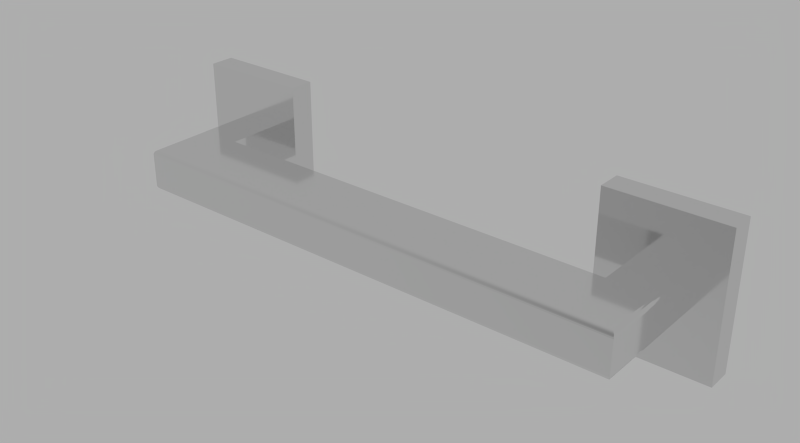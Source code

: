 # Source: ADA_Grab_Bar_41912.blend  (saved by Blender 2.76.0; exported with 4.5.12 LTS)
import bpy
from mathutils import Matrix  # noqa: F401  (used for matrix-valued properties, if any)

bpy.ops.wm.read_factory_settings(use_empty=True)
scene = bpy.context.scene
scene.name = 'Scene'

# ---- collections
col_collection_1 = bpy.data.collections.new('Collection 1'); scene.collection.children.link(col_collection_1)

# ---- materials (node trees are filled in below, after node groups)
mat_polished_chrome = bpy.data.materials.new('Polished Chrome')
mat_polished_chrome.alpha_threshold = 0.0
mat_polished_chrome.diffuse_color = (0.4575, 0.4575, 0.4575, 1.0)
mat_polished_chrome.roughness = 0.5
mat_polished_chrome.specular_intensity = 0.8
mat_polished_chrome.line_color = (0.0, 0.0, 0.0, 1.0)

# ---- material node trees
mat_polished_chrome.use_nodes = True; mat_polished_chrome.node_tree.nodes.clear()
_N = mat_polished_chrome.node_tree.nodes; _L = mat_polished_chrome.node_tree.links
n0 = _N.new('NodeFrame'); n0.name = 'Blender Internal'; n0.location = (-19, 987)
n0.label = 'Blender Internal'
n0.width = 433
n1 = _N.new('NodeFrame'); n1.name = 'Cycles'; n1.location = (-24, 485)
n1.label = 'Cycles'
n1.width = 762
n2 = _N.new('NodeUndefined'); n2.name = 'Output'; n2.location = (263, -88)
n3 = _N.new('NodeUndefined'); n3.name = 'Material'; n3.location = (30, -30)
n3.inputs[0].default_value = (0.4575, 0.4575, 0.4575, 1.0)
n3.inputs[1].default_value = (1.0, 1.0, 1.0, 1.0)
n3.inputs[2].default_value = 0.8
n3.inputs[3].default_value = (0.0, 0.0, 0.0)
n4 = _N.new('ShaderNodeOutputMaterial'); n4.name = 'Material Output'; n4.location = (612, -164)
n4.width = 120
n5 = _N.new('ShaderNodeMixShader'); n5.name = 'Mix Shader'; n5.location = (313, -196)
n5.width = 150
n6 = _N.new('ShaderNodeBsdfAnisotropic'); n6.name = 'Glossy BSDF'; n6.location = (30, -298)
n6.distribution = 'GGX'
n6.inputs[1].default_value = 0.1
n7 = _N.new('ShaderNodeBsdfDiffuse'); n7.name = 'Diffuse BSDF'; n7.location = (31, -162)
n7.inputs[0].default_value = (0.06169, 0.06169, 0.06169, 1.0)
n8 = _N.new('ShaderNodeLayerWeight'); n8.name = 'Layer Weight'; n8.location = (33, -30)
n8.width = 150
n8.inputs[0].default_value = 0.95
n2.parent = n0
n3.parent = n0
n4.parent = n1
n5.parent = n1
n6.parent = n1
n7.parent = n1
n8.parent = n1
_L.new(n7.outputs[0], n5.inputs[1])
_L.new(n5.outputs[0], n4.inputs[0])
_L.new(n6.outputs[0], n5.inputs[2])
_L.new(n8.outputs[1], n5.inputs[0])
_L.new(n3.outputs[0], n2.inputs[0])
_L.new(n3.outputs[1], n2.inputs[1])
n4.is_active_output = True

# ---- world
world_world = bpy.data.worlds.new('World'); scene.world = world_world
world_world.use_nodes = True; world_world.node_tree.nodes.clear()
_N = world_world.node_tree.nodes; _L = world_world.node_tree.links
n0 = _N.new('ShaderNodeOutputWorld'); n0.name = 'World Output'; n0.location = (300, 300)
n1 = _N.new('ShaderNodeBackground'); n1.name = 'Background'; n1.location = (10, 300)
n1.inputs[0].default_value = (0.42, 0.42, 0.42, 1.0)
_L.new(n1.outputs[0], n0.inputs[0])
n0.is_active_output = True
world_world.color = (0.05088, 0.05088, 0.05088)
world_world.use_sun_shadow = False
world_world.sun_shadow_jitter_overblur = 0.0
world_world.cycles.sampling_method = 'NONE'
world_world.cycles.sample_map_resolution = 256

# ---- meshes
me_mesh = bpy.data.meshes.new('mesh')
me_mesh.from_pydata([(0.1346, -0.01401, 0.009726), (0.1345, -0.01401, 0.01007), (0.1345, -0.03871, 0.01007), (0.1346, -0.03871, 0.009726), (0.1348, -0.01401, 0.009357), (0.1348, -0.03871, 0.009357), (0.1348, -0.01401, -0.00897), (0.1348, -0.01401, -0.008573), (0.1348, -0.03871, -0.008573), (0.1348, -0.03871, -0.00897), (0.1108, -0.01401, 0.01111), (0.1108, -0.01401, -0.01111), (0.1108, -0.03871, -0.01111), (0.1108, -0.03871, 0.01111), (0.1348, -0.01401, -0.009357), (0.1348, -0.03871, -0.009357), (0.1338, -0.01401, 0.01084), (0.1336, -0.01401, 0.01099), (0.1336, -0.03871, 0.01099), (0.1338, -0.03871, 0.01084), (0.1343, -0.01401, 0.01037), (0.1343, -0.03871, 0.01037), (0.1341, -0.01401, 0.01063), (0.1341, -0.03871, 0.01063), (0.1333, -0.01401, 0.01108), (0.1333, -0.03871, 0.01108), (0.133, -0.03871, 0.01111), (0.1111, -0.03871, -0.01111), (0.133, -0.03871, -0.01111), (0.1348, -0.03871, 0.008572), (0.133, -0.01401, 0.01111), (0.1111, -0.01401, -0.01111), (0.133, -0.01401, -0.01111), (0.1348, -0.03871, 0.00897), (0.1348, -0.01401, 0.008572), (0.1333, -0.01401, -0.01108), (0.1333, -0.03871, -0.01108), (0.1336, -0.01401, -0.01099), (0.1336, -0.03871, -0.01099), (0.1338, -0.01401, -0.01084), (0.1338, -0.03871, -0.01084), (0.1341, -0.01401, -0.01063), (0.1341, -0.03871, -0.01063), (0.1343, -0.03871, -0.01037), (0.1345, -0.03871, -0.01007), (0.1346, -0.03871, -0.009726), (0.1348, -0.01401, 0.00897), (0.1345, -0.01401, -0.01007), (0.1346, -0.01401, -0.009726), (0.1343, -0.01401, -0.01037), (-0.1348, -0.01401, -0.00897), (-0.1348, -0.01401, -0.008573), (-0.133, -0.01401, -0.01111), (-0.1333, -0.01401, -0.01108), (-0.1336, -0.01401, -0.01099), (-0.1338, -0.01401, -0.01084), (-0.1341, -0.01401, -0.01063), (-0.1343, -0.01401, -0.01037), (-0.1345, -0.01401, -0.01007), (-0.1346, -0.01401, -0.009726), (-0.1348, -0.01401, -0.009357), (-0.1348, -0.03871, -0.009357), (-0.1348, -0.03871, -0.00897), (-0.1336, -0.03871, -0.01099), (-0.1338, -0.03871, -0.01084), (-0.1348, -0.03871, -0.008573), (-0.1345, -0.01401, 0.01007), (-0.1346, -0.01401, 0.009726), (-0.1346, -0.03871, 0.009726), (-0.1345, -0.03871, 0.01007), (-0.1333, -0.01401, 0.01108), (-0.133, -0.01401, 0.01111), (-0.1348, -0.01401, 0.008572), (-0.1348, -0.01401, 0.00897), (-0.1348, -0.01401, 0.009357), (-0.1343, -0.01401, 0.01037), (-0.1341, -0.01401, 0.01063), (-0.1338, -0.01401, 0.01084), (-0.1336, -0.01401, 0.01099), (-0.1333, -0.03871, -0.01108), (-0.1348, -0.03871, 0.00897), (-0.1348, -0.03871, 0.009357), (-0.133, -0.03871, -0.01111), (-0.1108, -0.03871, -0.01111), (-0.1108, -0.03871, 0.01111), (-0.133, -0.03871, 0.01111), (-0.1333, -0.03871, 0.01108), (-0.1336, -0.03871, 0.01099), (-0.1338, -0.03871, 0.01084), (-0.1341, -0.03871, 0.01063), (-0.1343, -0.03871, 0.01037), (-0.1348, -0.03871, 0.008572), (-0.1346, -0.03871, -0.009726), (-0.1345, -0.03871, -0.01007), (-0.1343, -0.03871, -0.01037), (-0.1341, -0.03871, -0.01063), (-0.1108, -0.01401, -0.01111), (-0.1108, -0.01401, 0.01111), (-0.1524, -0.01401, 0.0381), (-0.09144, -0.01401, 0.0381), (-0.09144, -0.0008468, 0.0381), (-0.1524, -0.0008468, 0.0381), (-0.1524, -0.01401, -0.0381), (-0.1524, -0.0008468, -0.0381), (-0.09144, -0.01401, -0.0381), (-0.09144, -0.0008468, -0.0381), (0.1524, -0.01401, 0.0381), (0.1524, -0.01401, -0.0381), (0.1524, -0.0008468, -0.0381), (0.1524, -0.0008468, 0.0381), (0.09144, -0.01401, 0.0381), (0.09144, -0.01401, -0.0381), (0.09144, -0.0008468, -0.0381), (0.09144, -0.0008468, 0.0381), (0.1331, -0.03871, 0.01108), (0.1328, -0.03871, 0.01111), (0.1083, -0.03871, 0.01111), (0.1083, -0.03871, -0.01111), (0.1328, -0.03871, -0.01111), (0.1331, -0.03871, -0.01108), (0.1334, -0.03871, -0.01099), (0.1337, -0.03871, -0.01084), (0.134, -0.03871, -0.01063), (0.1343, -0.03871, -0.01037), (0.1345, -0.03871, -0.01007), (0.1346, -0.03871, -0.009726), (0.1347, -0.03871, -0.009357), (0.1348, -0.03871, -0.00897), (0.1348, -0.03871, -0.008573), (0.1348, -0.03871, 0.008572), (0.1348, -0.03871, 0.00897), (0.1347, -0.03871, 0.009357), (0.1346, -0.03871, 0.009726), (0.1345, -0.03871, 0.01007), (0.1343, -0.03871, 0.01037), (0.134, -0.03871, 0.01063), (0.1337, -0.03871, 0.01084), (0.1334, -0.03871, 0.01099), (0.1334, -0.07142, 0.01099), (0.1331, -0.07102, 0.01108), (0.1348, -0.07324, -0.008573), (0.1348, -0.07324, 0.008572), (0.1346, -0.07295, -0.009726), (0.1347, -0.07311, -0.009357), (0.1346, -0.07295, 0.009726), (0.1345, -0.07273, 0.01007), (0.1348, -0.0732, -0.00897), (0.1345, -0.07273, -0.01007), (0.1347, -0.07311, 0.009357), (0.1343, -0.07247, 0.01037), (0.1328, -0.0706, 0.01111), (-0.1334, -0.07142, 0.01099), (-0.1331, -0.07102, 0.01108), (0.1337, -0.0718, 0.01084), (0.134, -0.07215, 0.01063), (-0.1328, -0.0706, 0.01111), (-0.1348, -0.07324, -0.008573), (0.1343, -0.07247, -0.01037), (0.1348, -0.0732, 0.00897), (-0.1337, -0.0718, 0.01084), (-0.1347, -0.07311, -0.009357), (0.134, -0.07215, -0.01063), (0.1337, -0.0718, -0.01084), (-0.1343, -0.07247, 0.01037), (-0.134, -0.07215, 0.01063), (0.1334, -0.07142, -0.01099), (0.1331, -0.07102, -0.01108), (0.1328, -0.0706, -0.01111), (-0.1346, -0.07295, -0.009726), (-0.1348, -0.0732, 0.00897), (-0.1348, -0.03871, 0.00897), (-0.1348, -0.03871, 0.008572), (-0.1348, -0.07324, 0.008572), (-0.1346, -0.07295, 0.009726), (-0.1345, -0.07273, 0.01007), (-0.1343, -0.07247, -0.01037), (-0.1345, -0.07273, -0.01007), (-0.1347, -0.07311, 0.009357), (-0.1347, -0.03871, 0.009357), (-0.1334, -0.07142, -0.01099), (-0.1334, -0.03871, -0.01099), (-0.1331, -0.03871, -0.01108), (-0.1331, -0.07102, -0.01108), (-0.134, -0.07215, -0.01063), (-0.1337, -0.0718, -0.01084), (-0.1346, -0.03871, 0.009726), (-0.1328, -0.03871, -0.01111), (-0.1328, -0.0706, -0.01111), (-0.1343, -0.03871, 0.01037), (-0.1345, -0.03871, 0.01007), (-0.1337, -0.03871, -0.01084), (-0.134, -0.03871, 0.01063), (-0.1337, -0.03871, 0.01084), (-0.1343, -0.03871, -0.01037), (-0.134, -0.03871, -0.01063), (-0.1334, -0.03871, 0.01099), (-0.1331, -0.03871, 0.01108), (-0.1328, -0.03871, 0.01111), (-0.1083, -0.03871, 0.01111), (-0.1083, -0.03871, -0.01111), (-0.1346, -0.03871, -0.009726), (-0.1345, -0.03871, -0.01007), (-0.1348, -0.03871, -0.008573), (-0.1347, -0.03871, -0.009357), (-0.1348, -0.0732, -0.00897), (-0.1348, -0.03871, -0.00897)], [], [(0, 1, 2, 3), (4, 0, 3, 5), (6, 7, 8, 9), (13, 10, 11, 12), (14, 6, 9, 15), (17, 18, 19, 16), (1, 20, 21, 2), (16, 19, 23, 22), (22, 23, 21, 20), (24, 25, 18, 17), (27, 28, 8, 29, 26, 13, 12), (30, 26, 25, 24), (28, 27, 31, 32), (29, 33, 5, 3, 2, 21, 23, 19, 18, 25, 26), (7, 34, 29, 8), (10, 13, 26, 30), (27, 12, 11, 31), (36, 28, 32, 35), (38, 36, 35, 37), (40, 38, 37, 39), (42, 40, 39, 41), (36, 38, 40, 42, 43, 44, 45, 15, 9, 8, 28), (34, 46, 33, 29), (47, 48, 45, 44), (48, 14, 15, 45), (43, 42, 41, 49), (49, 47, 44, 43), (46, 4, 5, 33), (52, 53, 54, 55, 56, 57, 58, 59, 60, 50, 51), (62, 50, 60, 61), (63, 64, 55, 54), (65, 51, 50, 62), (69, 66, 67, 68), (73, 74, 67, 66, 75, 76, 77, 78, 70, 71, 72), (79, 63, 54, 53), (81, 74, 73, 80), (62, 61, 92, 93, 94, 95, 64, 63, 79, 82, 83, 84, 85, 86, 87, 88, 89, 90, 69, 68, 81, 80, 91, 65), (78, 87, 86, 70), (76, 89, 88, 77), (80, 73, 72, 91), (77, 88, 87, 78), (95, 94, 57, 56), (90, 75, 66, 69), (82, 79, 53, 52), (91, 72, 51, 65), (96, 97, 84, 83), (93, 58, 57, 94), (92, 59, 58, 93), (64, 95, 56, 55), (61, 60, 59, 92), (71, 85, 84, 97), (68, 67, 74, 81), (83, 82, 52, 96), (75, 90, 89, 76), (72, 71, 97, 96, 52, 51), (70, 86, 85, 71), (98, 99, 100, 101), (102, 98, 101, 103), (102, 104, 99, 98), (100, 105, 103, 101), (105, 104, 102, 103), (100, 99, 104, 105), (109, 106, 107, 108), (111, 107, 106, 110), (107, 111, 112, 108), (109, 108, 112, 113), (111, 110, 113, 112), (110, 106, 109, 113), (118, 119, 120, 121, 122, 123, 124, 125, 126, 127, 128, 129, 130, 131, 132, 133, 134, 135, 136, 137, 114, 115, 116, 117), (114, 139, 138, 137), (128, 129, 141, 140), (126, 143, 142, 125), (132, 133, 145, 144), (127, 146, 143, 126), (125, 142, 147, 124), (131, 132, 144, 148), (134, 149, 145, 133), (115, 150, 139, 114), (151, 138, 139, 152), (128, 140, 146, 127), (137, 138, 153, 136), (135, 154, 149, 134), (136, 153, 154, 135), (155, 152, 139, 150), (146, 156, 143), (147, 157, 123, 124), (130, 131, 148, 158), (151, 159, 153, 138), (129, 130, 158, 141), (143, 156, 160), (157, 161, 122, 123), (161, 162, 121, 122), (164, 163, 149, 154), (140, 156, 146), (162, 165, 120, 121), (159, 164, 154, 153), (165, 166, 119, 120), (166, 167, 118, 119), (168, 142, 143, 160), (172, 169, 170, 171), (144, 145, 174, 173), (145, 149, 163, 174), (175, 157, 147, 176), (176, 147, 142, 168), (148, 144, 173, 177), (177, 178, 170, 169), (148, 177, 169), (148, 169, 172), (141, 148, 172), (182, 179, 180, 181), (157, 175, 183, 161), (161, 183, 184, 162), (177, 173, 185, 178), (187, 182, 181, 186), (162, 184, 179, 165), (166, 165, 179, 182), (167, 166, 182, 187), (189, 174, 163, 188), (174, 189, 185, 173), (179, 184, 190, 180), (188, 163, 164, 191), (191, 164, 159, 192), (183, 175, 193, 194), (192, 159, 151, 195), (184, 183, 194, 190), (195, 151, 152, 196), (152, 155, 197, 196), (116, 117, 199, 198), (140, 141, 172, 156), (176, 168, 200, 201), (193, 175, 176, 201), (172, 171, 202, 156), (160, 203, 200, 168), (204, 205, 203, 160), (204, 156, 202, 205), (167, 187, 186, 199, 117, 118), (116, 198, 197, 155, 150, 115), (197, 198, 199, 186), (205, 203, 200, 201, 193, 194, 190, 180, 181, 186, 197, 196, 195, 192, 191, 188, 189, 185, 178, 170, 171, 202)])
me_mesh.polygons.foreach_set('use_smooth', [True] * 139)
_k = set([(0, 1), (0, 3), (0, 4), (1, 2), (1, 20), (2, 3), (2, 21), (3, 5), (4, 5), (4, 46), (5, 33), (6, 7), (6, 9), (6, 14), (7, 8), (7, 34), (8, 9), (8, 29), (9, 15), (10, 11), (10, 13), (10, 30), (11, 12), (11, 31), (12, 13), (12, 27), (13, 26), (14, 15), (14, 48), (15, 45), (16, 17), (16, 19), (16, 22), (17, 18), (17, 24), (18, 19), (18, 25), (19, 23), (20, 21), (20, 22), (21, 23), (22, 23), (24, 25), (24, 30), (25, 26), (26, 30), (27, 28), (27, 31), (28, 32), (28, 36), (29, 33), (29, 34), (31, 32), (32, 35), (33, 46), (34, 46), (35, 36), (35, 37), (36, 38), (37, 38), (37, 39), (38, 40), (39, 40), (39, 41), (40, 42), (41, 42), (41, 49), (42, 43), (43, 44), (43, 49), (44, 45), (44, 47), (45, 48), (47, 48), (47, 49), (50, 51), (50, 60), (50, 62), (51, 65), (51, 72), (52, 53), (52, 82), (52, 96), (53, 54), (53, 79), (54, 55), (54, 63), (55, 56), (55, 64), (56, 57), (56, 95), (57, 58), (57, 94), (58, 59), (58, 93), (59, 60), (59, 92), (60, 61), (61, 62), (61, 92), (62, 65), (63, 64), (63, 79), (64, 95), (65, 91), (66, 67), (66, 69), (66, 75), (67, 68), (67, 74), (68, 69), (68, 81), (69, 90), (70, 71), (70, 78), (70, 86), (71, 85), (71, 97), (72, 73), (72, 91), (73, 74), (73, 80), (74, 81), (75, 76), (75, 90), (76, 77), (76, 89), (77, 78), (77, 88), (78, 87), (79, 82), (80, 81), (80, 91), (82, 83), (83, 84), (83, 96), (84, 85), (84, 97), (85, 86), (86, 87), (87, 88), (88, 89), (89, 90), (92, 93), (93, 94), (94, 95), (96, 97), (98, 99), (98, 101), (98, 102), (99, 100), (99, 104), (100, 101), (100, 105), (101, 103), (102, 103), (102, 104), (103, 105), (104, 105), (106, 107), (106, 109), (106, 110), (107, 108), (107, 111), (108, 109), (108, 112), (109, 113), (110, 111), (110, 113), (111, 112), (112, 113), (114, 115), (114, 137), (114, 139), (115, 116), (115, 150), (116, 117), (116, 198), (117, 118), (117, 199), (118, 119), (118, 167), (119, 120), (119, 166), (120, 121), (120, 165), (121, 122), (121, 162), (122, 123), (122, 161), (123, 124), (123, 157), (124, 125), (124, 147), (125, 126), (125, 142), (126, 127), (126, 143), (127, 128), (127, 146), (128, 129), (128, 140), (129, 130), (129, 141), (130, 131), (130, 158), (131, 132), (131, 148), (132, 133), (132, 144), (133, 134), (133, 145), (134, 135), (134, 149), (135, 136), (135, 154), (136, 137), (136, 153), (137, 138), (138, 139), (138, 151), (138, 153), (139, 150), (139, 152), (140, 141), (140, 146), (140, 156), (141, 148), (141, 158), (141, 172), (142, 143), (142, 147), (142, 168), (143, 146), (143, 156), (143, 160), (144, 145), (144, 148), (144, 173), (145, 149), (145, 174), (146, 156), (147, 157), (147, 176), (148, 158), (148, 169), (148, 172), (148, 177), (149, 154), (149, 163), (150, 155), (151, 152), (151, 159), (151, 195), (152, 155), (152, 196), (153, 154), (153, 159), (154, 164), (155, 197), (156, 160), (156, 172), (156, 202), (156, 204), (157, 161), (157, 175), (159, 164), (159, 192), (160, 168), (160, 203), (160, 204), (161, 162), (161, 183), (162, 165), (162, 184), (163, 164), (163, 174), (163, 188), (164, 191), (165, 166), (165, 179), (166, 167), (166, 182), (167, 187), (168, 176), (168, 200), (169, 170), (169, 172), (169, 177), (170, 171), (170, 178), (171, 172), (171, 202), (173, 174), (173, 177), (173, 185), (174, 189), (175, 176), (175, 183), (175, 193), (176, 201), (177, 178), (178, 185), (179, 180), (179, 182), (179, 184), (180, 181), (180, 190), (181, 182), (181, 186), (182, 187), (183, 184), (183, 194), (184, 190), (185, 189), (186, 187), (186, 197), (186, 199), (188, 189), (188, 191), (190, 194), (191, 192), (192, 195), (193, 194), (193, 201), (195, 196), (196, 197), (197, 198), (198, 199), (200, 201), (200, 203), (202, 205), (203, 205), (204, 205)])
me_mesh.attributes.new('sharp_edge', 'BOOLEAN', 'EDGE').data.foreach_set('value', [ (min(e.vertices), max(e.vertices)) in _k for e in me_mesh.edges])
_uv = me_mesh.uv_layers.new(name='UVMap')
_uv.uv.foreach_set('vector', [0.9478, 0.1197, 0.9489, 0.1197, 0.9489, 0.1556, 0.9478, 0.1556, 0.9478, 0.1556, 0.9466, 0.1556, 0.9466, 0.1197, 0.9478, 0.1197, 0.9433, 0.005329, 0.9447, 0.005329, 0.9447, 0.04123, 0.9433, 0.04123, 0.6086, 0.3792, 0.6086, 0.4151, 0.5343, 0.4151, 0.5343, 0.3792, 0.9447, 0.05535, 0.946, 0.05535, 0.946, 0.09126, 0.9447, 0.09126, 0.9407, 0.05535, 0.9407, 0.09122, 0.9392, 0.09123, 0.9392, 0.05536, 0.9494, 0.04117, 0.9484, 0.04119, 0.9484, 0.005329, 0.9494, 0.005308, 0.942, 0.05535, 0.942, 0.09122, 0.9407, 0.09123, 0.9407, 0.05537, 0.9471, 0.005329, 0.9471, 0.04119, 0.9459, 0.04121, 0.9459, 0.005348, 0.9391, 0.005359, 0.9391, 0.04122, 0.9375, 0.04123, 0.9375, 0.005366, 0.8462, 0.3721, 0.8462, 0.316, 0.8547, 0.3113, 0.912, 0.3113, 0.9204, 0.316, 0.9204, 0.3727, 0.8462, 0.3727, 0.9364, 0.05535, 0.9364, 0.09122, 0.9348, 0.09122, 0.9348, 0.05535, 1.0, 0.368, 1.0, 0.4241, 0.9204, 0.4241, 0.9204, 0.368, 0.912, 0.3113, 0.9133, 0.3114, 0.9146, 0.3116, 0.9158, 0.3118, 0.9169, 0.3122, 0.918, 0.3127, 0.9188, 0.3133, 0.9195, 0.3139, 0.92, 0.3146, 0.9203, 0.3153, 0.9204, 0.316, 0.931, 0.1916, 0.9882, 0.1916, 0.9882, 0.2275, 0.931, 0.2275, 0.9204, 0.3113, 1.0, 0.3113, 1.0, 0.368, 0.9204, 0.368, 0.942, 0.2633, 0.9434, 0.2633, 0.9434, 0.2992, 0.942, 0.2992, 0.9347, 0.005359, 0.9364, 0.005361, 0.9364, 0.04123, 0.9347, 0.04122, 0.9348, 0.2633, 0.9364, 0.2633, 0.9364, 0.2992, 0.9348, 0.2992, 0.9391, 0.005359, 0.9406, 0.005369, 0.9406, 0.04124, 0.9391, 0.04122, 0.9406, 0.2633, 0.942, 0.2633, 0.942, 0.2992, 0.9406, 0.2992, 0.8463, 0.3153, 0.8466, 0.3146, 0.8471, 0.3139, 0.8478, 0.3133, 0.8487, 0.3127, 0.8497, 0.3122, 0.8508, 0.3118, 0.852, 0.3116, 0.8533, 0.3114, 0.8547, 0.3113, 0.8462, 0.316, 0.9427, 0.1197, 0.944, 0.1197, 0.944, 0.1556, 0.9427, 0.1556, 0.9483, 0.2633, 0.9494, 0.2633, 0.9494, 0.2992, 0.9483, 0.2992, 0.9471, 0.005308, 0.9484, 0.005308, 0.9484, 0.04121, 0.9471, 0.04121, 0.9447, 0.005329, 0.9459, 0.005347, 0.9459, 0.04121, 0.9447, 0.0412, 0.9494, 0.09124, 0.9483, 0.09122, 0.9483, 0.05535, 0.9494, 0.05537, 0.944, 0.1197, 0.9453, 0.1197, 0.9453, 0.1556, 0.944, 0.1556, 0.7252, 0.368, 0.7251, 0.3687, 0.7248, 0.3694, 0.7243, 0.3701, 0.7236, 0.3708, 0.7228, 0.3713, 0.7217, 0.3718, 0.7206, 0.3722, 0.7194, 0.3725, 0.7181, 0.3726, 0.7168, 0.3727, 0.9434, 0.2992, 0.9434, 0.2633, 0.9447, 0.2633, 0.9447, 0.2992, 0.9406, 0.2992, 0.9391, 0.2992, 0.9391, 0.2633, 0.9406, 0.2633, 0.942, 0.04123, 0.942, 0.005329, 0.9433, 0.005329, 0.9433, 0.04123, 0.9483, 0.2633, 0.9483, 0.2992, 0.9472, 0.2992, 0.9472, 0.2633, 0.6581, 0.3726, 0.6569, 0.3725, 0.6556, 0.3722, 0.6545, 0.3718, 0.6535, 0.3713, 0.6526, 0.3708, 0.6519, 0.3701, 0.6514, 0.3694, 0.6511, 0.3687, 0.651, 0.368, 0.6595, 0.3727, 0.938, 0.2992, 0.9364, 0.2992, 0.9364, 0.2633, 0.938, 0.2633, 0.9434, 0.09126, 0.9434, 0.05535, 0.9447, 0.05535, 0.9447, 0.09126, 0.8533, 0.434, 0.852, 0.4338, 0.8508, 0.4335, 0.8497, 0.4331, 0.8487, 0.4327, 0.8478, 0.4321, 0.8471, 0.4315, 0.8466, 0.4308, 0.8463, 0.4301, 0.8462, 0.4294, 0.8462, 0.3727, 0.9204, 0.3727, 0.9204, 0.4294, 0.9203, 0.4301, 0.92, 0.4308, 0.9195, 0.4315, 0.9188, 0.4321, 0.918, 0.4327, 0.9169, 0.4331, 0.9158, 0.4335, 0.9146, 0.4338, 0.9133, 0.434, 0.912, 0.434, 0.8547, 0.434, 0.9364, 0.09122, 0.9364, 0.05535, 0.938, 0.05536, 0.938, 0.09122, 0.9413, 0.1556, 0.9413, 0.1197, 0.9427, 0.1198, 0.9427, 0.1556, 0.9434, 0.05535, 0.9434, 0.09126, 0.942, 0.09126, 0.942, 0.05535, 0.9413, 0.1198, 0.9413, 0.1556, 0.9398, 0.1556, 0.9398, 0.1197, 0.9466, 0.1556, 0.9453, 0.1556, 0.9453, 0.1197, 0.9466, 0.1197, 0.95, 0.1197, 0.95, 0.1556, 0.9489, 0.1556, 0.9489, 0.1197, 0.9352, 0.1556, 0.9336, 0.1556, 0.9336, 0.1198, 0.9352, 0.1198, 0.9882, 0.1557, 0.9882, 0.1916, 0.931, 0.1916, 0.931, 0.1557, 0.5343, 0.4151, 0.6086, 0.4151, 0.6086, 0.451, 0.5343, 0.451, 0.7878, 0.4086, 0.7878, 0.3727, 0.7889, 0.3727, 0.7889, 0.4085, 0.9483, 0.05535, 0.9483, 0.09126, 0.9472, 0.09126, 0.9472, 0.05535, 0.942, 0.04122, 0.9406, 0.04123, 0.9406, 0.005366, 0.942, 0.005352, 0.9472, 0.05535, 0.9472, 0.09126, 0.946, 0.09126, 0.946, 0.05535, 0.4017, 0.4307, 0.3221, 0.4307, 0.3221, 0.374, 0.4017, 0.374, 0.9472, 0.2633, 0.9472, 0.2992, 0.9459, 0.2992, 0.9459, 0.2633, 0.7305, 0.3727, 0.7305, 0.4294, 0.651, 0.4294, 0.651, 0.3727, 0.9447, 0.2992, 0.9447, 0.2633, 0.9459, 0.2633, 0.9459, 0.2992, 0.6595, 0.3727, 0.651, 0.368, 0.651, 0.3113, 0.7252, 0.3113, 0.7252, 0.368, 0.7168, 0.3727, 0.9348, 0.2633, 0.9348, 0.2275, 0.9364, 0.2275, 0.9364, 0.2633, 0.8886, 0.3113, 0.8886, 0.1557, 0.931, 0.1557, 0.931, 0.3113, 0.2797, 0.4261, 0.2797, 0.3113, 0.3221, 0.3113, 0.3221, 0.4261, 0.5343, 0.1557, 0.5343, 0.0, 0.7889, 0.0, 0.7889, 0.1557, 0.2797, 0.1557, 0.5343, 0.1557, 0.5343, 0.3113, 0.2797, 0.3113, 0.8462, 0.1557, 0.8886, 0.1557, 0.8886, 0.3113, 0.8462, 0.3113, 0.5343, 0.4261, 0.4919, 0.4261, 0.4919, 0.3113, 0.5343, 0.3113, 0.651, 0.4261, 0.6086, 0.4261, 0.6086, 0.3113, 0.651, 0.3113, 0.5343, 0.3113, 0.5343, 0.1557, 0.7889, 0.1557, 0.7889, 0.3113, 0.8886, 0.0, 0.8886, 0.1557, 0.8462, 0.1557, 0.8462, 0.0, 0.2797, 0.0, 0.5343, 0.0, 0.5343, 0.1557, 0.2797, 0.1557, 0.4494, 0.4261, 0.4494, 0.3113, 0.4919, 0.3113, 0.4919, 0.4261, 0.8886, 0.1557, 0.8886, 0.0, 0.931, 0.0, 0.931, 0.1557, 0.5343, 0.3165, 0.5344, 0.3157, 0.5347, 0.3149, 0.5352, 0.3142, 0.5359, 0.3135, 0.5368, 0.3128, 0.5378, 0.3123, 0.5389, 0.3119, 0.5402, 0.3116, 0.5415, 0.3114, 0.5428, 0.3113, 0.6001, 0.3113, 0.6014, 0.3114, 0.6027, 0.3116, 0.6039, 0.3119, 0.6051, 0.3123, 0.6061, 0.3128, 0.6069, 0.3135, 0.6076, 0.3142, 0.6081, 0.3149, 0.6084, 0.3157, 0.6086, 0.3165, 0.6086, 0.3792, 0.5343, 0.3792, 0.7843, 0.3113, 0.7843, 0.3582, 0.7825, 0.3588, 0.7825, 0.3113, 0.7825, 0.3615, 0.7252, 0.3615, 0.7252, 0.3113, 0.7825, 0.3113, 0.9348, 0.05535, 0.9348, 0.1053, 0.9336, 0.1051, 0.9336, 0.05535, 0.938, 0.05535, 0.9392, 0.05535, 0.9392, 0.1048, 0.938, 0.1051, 0.9336, 0.2275, 0.9336, 0.2776, 0.9323, 0.2775, 0.9323, 0.2275, 0.9398, 0.1059, 0.9398, 0.1556, 0.9387, 0.1553, 0.9387, 0.1059, 0.9336, 0.2275, 0.9348, 0.2275, 0.9348, 0.2772, 0.9336, 0.2775, 0.9375, 0.1062, 0.9375, 0.1552, 0.9364, 0.1556, 0.9364, 0.1062, 0.4, 0.3113, 0.4, 0.3576, 0.3982, 0.3582, 0.3982, 0.3113, 0.4363, 0.9929, 0.4363, 0.3113, 0.4376, 0.3121, 0.4376, 0.9921, 0.9323, 0.0, 0.9323, 0.05018, 0.931, 0.05013, 0.931, 3.211e-11, 0.4183, 0.3448, 0.4183, 0.3923, 0.4166, 0.3929, 0.4166, 0.3448, 0.4049, 0.3113, 0.4049, 0.3599, 0.4035, 0.3604, 0.4035, 0.3114, 0.4115, 0.3448, 0.4115, 0.3928, 0.41, 0.3934, 0.41, 0.3448, 0.4415, 0.9905, 0.4402, 0.9913, 0.4402, 0.3113, 0.4415, 0.3121, 0.4389, 0.3113, 0.4389, 0.9999, 0.4376, 0.3115, 0.9352, 0.1062, 0.9364, 0.1066, 0.9364, 0.1556, 0.9352, 0.1556, 0.9323, 0.1055, 0.9336, 0.1055, 0.9336, 0.1555, 0.9323, 0.1556, 0.4337, 0.9936, 0.4324, 0.9944, 0.4324, 0.3113, 0.4337, 0.3121, 0.931, 0.2275, 0.9323, 0.2275, 0.9323, 0.2776, 0.931, 0.2777, 0.4468, 0.3113, 0.4468, 0.9997, 0.4442, 0.9995, 0.4022, 0.3588, 0.4035, 0.3593, 0.4035, 0.4079, 0.4022, 0.4078, 0.4085, 0.3448, 0.41, 0.3453, 0.41, 0.3934, 0.4085, 0.3934, 0.4241, 0.9964, 0.423, 0.997, 0.423, 0.3113, 0.4241, 0.312, 0.4442, 0.3113, 0.4442, 1.0, 0.4429, 0.3114, 0.4183, 0.3448, 0.42, 0.3454, 0.42, 0.3929, 0.4183, 0.3929, 0.4287, 0.995, 0.4275, 0.9957, 0.4275, 0.3113, 0.4287, 0.312, 0.4049, 0.3113, 0.4067, 0.3119, 0.4067, 0.3588, 0.4049, 0.3588, 0.4067, 0.3113, 0.4085, 0.3119, 0.4085, 0.3582, 0.4067, 0.3582, 0.4299, 0.9992, 0.4299, 0.3116, 0.4312, 0.3113, 0.4312, 0.9995, 0.931, 0.1055, 0.9323, 0.1055, 0.9323, 0.1557, 0.931, 0.1557, 0.4241, 0.3113, 0.4252, 0.3118, 0.4252, 0.9984, 0.4241, 0.9989, 0.42, 0.3113, 0.421, 0.3119, 0.421, 0.9975, 0.42, 0.998, 0.421, 0.9975, 0.421, 0.3119, 0.422, 0.3113, 0.422, 0.998, 0.4252, 0.9984, 0.4252, 0.3118, 0.4264, 0.3113, 0.4264, 0.9989, 0.4287, 0.3113, 0.4299, 0.3116, 0.4299, 0.9992, 0.4287, 0.9995, 0.9336, 0.05549, 0.9336, 0.1055, 0.9323, 0.1055, 0.9323, 0.05535, 0.435, 0.9997, 0.4337, 0.3115, 0.435, 0.3113, 0.4429, 0.9997, 0.4415, 0.3114, 0.4429, 0.3113, 0.4494, 1.0, 0.4468, 0.9997, 0.4494, 0.3113, 0.4035, 0.3582, 0.4018, 0.3588, 0.4018, 0.3113, 0.4035, 0.3113, 0.422, 0.997, 0.422, 0.3113, 0.423, 0.312, 0.423, 0.9964, 0.4264, 0.9957, 0.4264, 0.3113, 0.4275, 0.312, 0.4275, 0.995, 0.9335, 0.005359, 0.9347, 0.005589, 0.9347, 0.05535, 0.9335, 0.05535, 0.3982, 0.3576, 0.3964, 0.3582, 0.3964, 0.3113, 0.3982, 0.3113, 0.4312, 0.9944, 0.4312, 0.3113, 0.4324, 0.3121, 0.4324, 0.9936, 0.4363, 0.9921, 0.435, 0.9929, 0.435, 0.3113, 0.4363, 0.3121, 0.4402, 0.9905, 0.4389, 0.9913, 0.4389, 0.3113, 0.4402, 0.3121, 0.9364, 0.05475, 0.9364, 0.005359, 0.9375, 0.00577, 0.9375, 0.05478, 0.9391, 0.2498, 0.9391, 0.2992, 0.938, 0.2992, 0.938, 0.2494, 0.7877, 0.3588, 0.786, 0.3594, 0.786, 0.3113, 0.7877, 0.3113, 0.4067, 0.4072, 0.4067, 0.3582, 0.4081, 0.3587, 0.4081, 0.4073, 0.4115, 0.3934, 0.4115, 0.3448, 0.4131, 0.3453, 0.4131, 0.3934, 0.4067, 0.4074, 0.4053, 0.4079, 0.4053, 0.3588, 0.4067, 0.3588, 0.415, 0.3928, 0.415, 0.3448, 0.4166, 0.3454, 0.4166, 0.3929, 0.415, 0.3929, 0.4134, 0.3934, 0.4134, 0.3448, 0.415, 0.3448, 0.7843, 0.3588, 0.7843, 0.3113, 0.786, 0.3119, 0.786, 0.3588, 0.4, 0.3113, 0.4018, 0.3119, 0.4018, 0.3582, 0.4, 0.3582, 0.2054, 4.489e-08, 0.2797, 0.0, 0.2797, 0.553, 0.2054, 0.553, 0.7889, 0.0, 0.8462, 0.0, 0.8462, 0.6887, 0.7889, 0.6887, 0.9375, 0.1062, 0.9387, 0.1059, 0.9387, 0.1556, 0.9375, 0.1556, 0.7889, 0.3113, 0.7889, 0.3603, 0.7877, 0.3608, 0.7877, 0.3114, 0.7878, 0.3727, 0.7878, 0.4229, 0.7305, 0.4229, 0.7305, 0.3727, 0.9335, 0.005359, 0.9335, 0.05535, 0.9323, 0.05535, 0.9323, 0.005589, 0.931, 0.1055, 0.931, 0.05535, 0.9323, 0.05535, 0.9323, 0.1053, 0.4035, 0.3604, 0.4049, 0.3604, 0.4049, 0.4105, 0.4035, 0.4105, 0.1027, 0.0, 0.1027, 0.6783, 2.451e-07, 0.6783, 2.225e-07, 0.6156, 2.256e-08, 0.06268, 0.0, 0.0, 0.2054, 0.06268, 0.2054, 0.6156, 0.2054, 0.6783, 0.1027, 0.6783, 0.1027, 0.0, 0.2054, 0.0, 0.3221, 0.374, 0.3221, 0.3113, 0.3964, 0.3113, 0.3964, 0.374, 0.4086, 0.3146, 0.409, 0.314, 0.4097, 0.3134, 0.4107, 0.3129, 0.4118, 0.3125, 0.4132, 0.3121, 0.4147, 0.3117, 0.4164, 0.3115, 0.4182, 0.3114, 0.42, 0.3113, 0.42, 0.3448, 0.4182, 0.3448, 0.4164, 0.3446, 0.4147, 0.3444, 0.4132, 0.3441, 0.4118, 0.3437, 0.4107, 0.3432, 0.4097, 0.3427, 0.409, 0.3422, 0.4086, 0.3416, 0.4085, 0.341, 0.4085, 0.3152])
me_mesh.materials.append(mat_polished_chrome)
me_mesh.use_remesh_preserve_volume = False
me_mesh.use_remesh_preserve_attributes = False
me_mesh.use_mirror_vertex_groups = False
me_mesh.update()
me_mesh.normals_split_custom_set([tuple(v) for v in zip(*[iter([0.9147, 0.0, 0.4042, 0.9147, 0.0, 0.4042, 0.9147, 0.0, 0.4042, 0.9147, 0.0, 0.4042, 0.9582, 0.0, 0.2862, 0.9582, 0.0, 0.2862, 0.9582, 0.0, 0.2862, 0.9582, 0.0, 0.2862, 0.9984, 0.0, -0.05668, 0.9984, 0.0, -0.05668, 0.9984, 0.0, -0.05668, 0.9984, 0.0, -0.05668, -1.0, 1.88e-07, 0.0, -1.0, 1.88e-07, 0.0, -1.0, 1.88e-07, 0.0, -1.0, 1.88e-07, 0.0, 0.9853, 3.744e-07, -0.1706, 0.9853, 3.744e-07, -0.1706, 0.9853, 3.744e-07, -0.1706, 0.9853, 3.744e-07, -0.1706, 0.4985, -1.27e-07, 0.8669, 0.4985, -1.271e-07, 0.8669, 0.4985, -9.486e-08, 0.8669, 0.4985, -1.591e-07, 0.8669, 0.8514, 0.0, 0.5245, 0.8514, 0.0, 0.5245, 0.8514, 0.0, 0.5245, 0.8514, 0.0, 0.5245, 0.6474, 6.278e-08, 0.7621, 0.6474, -9.773e-08, 0.7621, 0.6474, 7.919e-08, 0.7621, 0.6474, 7.824e-08, 0.7621, 0.764, -1.665e-07, 0.6452, 0.764, -1.665e-07, 0.6452, 0.764, -1.665e-07, 0.6452, 0.764, -1.665e-07, 0.6452, 0.3158, -9.816e-08, 0.9488, 0.3158, -9.816e-08, 0.9488, 0.3158, -9.816e-08, 0.9488, 0.3158, -9.816e-08, 0.9488, 0.0, -1.0, 0.0, 0.0, -1.0, 1.53e-06, 0.0, -1.0, 1.021e-06, 0.0, -1.0, -5.103e-07, 0.0, -1.0, -7.65e-07, 0.0, -1.0, 0.0, 0.0, -1.0, 0.0, 0.1086, -6.374e-08, 0.9941, 0.1086, -6.374e-08, 0.9941, 0.1086, -6.374e-08, 0.9941, 0.1086, -6.374e-08, 0.9941, 0.0, 3.77e-08, -1.0, 0.0, 3.77e-08, -1.0, 0.0, 3.77e-08, -1.0, 0.0, 3.77e-08, -1.0, 0.0, -1.0, -5.103e-07, 0.0, -1.0, -2.771e-06, 0.0, -1.0, -2.771e-06, 0.0, -1.0, -2.771e-06, 0.0, -1.0, -2.771e-06, 0.0, -1.0, -2.771e-06, 0.0, -1.0, -2.771e-06, 0.0, -1.0, -2.771e-06, 0.0, -1.0, -2.771e-06, 0.0, -1.0, -2.771e-06, 0.0, -1.0, -7.65e-07, 1.0, 0.0, 0.0, 1.0, 0.0, 0.0, 1.0, 0.0, 0.0, 1.0, 0.0, 0.0, 0.0, -3.77e-08, 1.0, 0.0, -3.77e-08, 1.0, 0.0, -3.77e-08, 1.0, 0.0, -3.77e-08, 1.0, 0.0, 3.77e-08, -1.0, 0.0, 3.77e-08, -1.0, 0.0, 3.77e-08, -1.0, 0.0, 3.77e-08, -1.0, 0.1086, 6.386e-08, -0.9941, 0.1086, 6.386e-08, -0.9941, 0.1086, 6.386e-08, -0.9941, 0.1086, 6.386e-08, -0.9941, 0.3158, 1.25e-07, -0.9488, 0.3158, 1.25e-07, -0.9488, 0.3158, 1.25e-07, -0.9488, 0.3158, 1.25e-07, -0.9488, 0.4985, 2.725e-07, -0.8669, 0.4985, 2.404e-07, -0.8669, 0.4985, 2.404e-07, -0.8669, 0.4985, 2.082e-07, -0.8669, 0.6474, 0.0, -0.7621, 0.6474, 1.611e-08, -0.7621, 0.6474, 1.773e-07, -0.7621, 0.6474, 9.829e-10, -0.7621, 0.0, -1.0, 5.542e-06, 0.0, -1.0, 5.542e-06, 0.0, -1.0, 5.542e-06, 0.0, -1.0, 5.542e-06, 0.0, -1.0, 5.542e-06, 0.0, -1.0, 5.542e-06, 0.0, -1.0, 5.542e-06, 0.0, -1.0, 5.542e-06, 0.0, -1.0, 5.542e-06, 0.0, -1.0, 1.021e-06, 0.0, -1.0, 1.53e-06, 0.9984, 0.0, 0.05668, 0.9984, 0.0, 0.05668, 0.9984, 0.0, 0.05668, 0.9984, 0.0, 0.05668, 0.9147, 0.0, -0.4042, 0.9147, 0.0, -0.4042, 0.9147, 0.0, -0.4042, 0.9147, 0.0, -0.4042, 0.9582, 0.0, -0.2862, 0.9582, 0.0, -0.2862, 0.9582, 0.0, -0.2862, 0.9582, 0.0, -0.2862, 0.764, 0.0, -0.6452, 0.764, 0.0, -0.6452, 0.764, 0.0, -0.6452, 0.764, 0.0, -0.6452, 0.8514, 0.0, -0.5245, 0.8514, 0.0, -0.5245, 0.8514, 0.0, -0.5245, 0.8514, 0.0, -0.5245, 0.9853, -3.744e-07, 0.1706, 0.9853, -3.744e-07, 0.1706, 0.9853, -3.744e-07, 0.1706, 0.9853, -3.744e-07, 0.1706, -1.741e-07, 1.0, 3.237e-07, -6.307e-07, 1.0, 9.742e-07, -6.307e-07, 1.0, 9.742e-07, -6.307e-07, 1.0, 9.742e-07, -6.307e-07, 1.0, 9.742e-07, -6.307e-07, 1.0, 9.742e-07, -6.307e-07, 1.0, 9.742e-07, -6.307e-07, 1.0, 9.742e-07, -6.307e-07, 1.0, 9.742e-07, -6.307e-07, 1.0, 9.742e-07, -1.161e-07, 1.0, 2.411e-07, -0.9853, 1.882e-07, -0.1706, -0.9853, 1.882e-07, -0.1706, -0.9853, 1.882e-07, -0.1706, -0.9853, 1.882e-07, -0.1706, -0.4985, 2.404e-07, -0.8669, -0.4985, 2.726e-07, -0.8669, -0.4985, 2.084e-07, -0.8669, -0.4985, 2.404e-07, -0.8669, -0.9984, 1.796e-07, -0.05672, -0.9984, 1.796e-07, -0.05672, -0.9984, 1.796e-07, -0.05672, -0.9984, 1.796e-07, -0.05672, -0.9147, -1.86e-07, 0.4041, -0.9147, -1.86e-07, 0.4041, -0.9147, -1.86e-07, 0.4041, -0.9147, -1.86e-07, 0.4041, 6.307e-07, 1.0, 0.0, 6.307e-07, 1.0, 0.0, 6.307e-07, 1.0, 0.0, 6.307e-07, 1.0, 0.0, 6.307e-07, 1.0, 0.0, 6.307e-07, 1.0, 0.0, 6.307e-07, 1.0, 0.0, 6.307e-07, 1.0, 0.0, 6.307e-07, 1.0, 0.0, 1.741e-07, 1.0, 5.473e-08, 1.161e-07, 1.0, 6.168e-08, -0.3158, 1.25e-07, -0.9488, -0.3158, 1.25e-07, -0.9488, -0.3158, 1.25e-07, -0.9488, -0.3158, 1.25e-07, -0.9488, -0.9853, -1.927e-07, 0.1706, -0.9853, -1.927e-07, 0.1706, -0.9853, -1.927e-07, 0.1706, -0.9853, -1.927e-07, 0.1706, 0.0, -1.0, 1.592e-08, 0.0, -1.0, 1.592e-08, 0.0, -1.0, 1.592e-08, 0.0, -1.0, 1.592e-08, 0.0, -1.0, 1.592e-08, 0.0, -1.0, 1.592e-08, 0.0, -1.0, 1.592e-08, 0.0, -1.0, 1.592e-08, 0.0, -1.0, 1.592e-08, 0.0, -1.0, 1.592e-08, 0.0, -1.0, 1.592e-08, 0.0, -1.0, 1.592e-08, 0.0, -1.0, 1.592e-08, 0.0, -1.0, 1.592e-08, 0.0, -1.0, 1.592e-08, 0.0, -1.0, 1.592e-08, 0.0, -1.0, 1.592e-08, 0.0, -1.0, 1.592e-08, 0.0, -1.0, 1.592e-08, 0.0, -1.0, 1.592e-08, 0.0, -1.0, 1.592e-08, 0.0, -1.0, 1.592e-08, 0.0, -1.0, 1.592e-08, 0.0, -1.0, 1.592e-08, -0.3158, -6.263e-08, 0.9488, -0.3158, -6.263e-08, 0.9488, -0.3158, -6.263e-08, 0.9488, -0.3158, -6.263e-08, 0.9488, -0.6474, -1.089e-07, 0.7621, -0.6474, -1.079e-07, 0.7621, -0.6474, -9.184e-08, 0.7621, -0.6474, -2.691e-07, 0.7621, -0.9984, 1.775e-07, 0.05672, -0.9984, 1.775e-07, 0.05672, -0.9984, 1.775e-07, 0.05672, -0.9984, 1.775e-07, 0.05672, -0.4985, -1.782e-07, 0.8669, -0.4985, -1.14e-07, 0.8669, -0.4985, -1.461e-07, 0.8669, -0.4985, -1.46e-07, 0.8669, -0.764, 0.0, -0.6452, -0.764, 0.0, -0.6452, -0.764, 0.0, -0.6452, -0.764, 0.0, -0.6452, -0.8514, -1.782e-07, 0.5245, -0.8514, -1.782e-07, 0.5245, -0.8514, -1.782e-07, 0.5245, -0.8514, -1.782e-07, 0.5245, -0.1086, 6.386e-08, -0.9941, -0.1086, 6.386e-08, -0.9941, -0.1086, 6.386e-08, -0.9941, -0.1086, 6.386e-08, -0.9941, -1.0, 2.532e-07, 0.0, -1.0, 2.532e-07, 0.0, -1.0, 2.532e-07, 0.0, -1.0, 2.532e-07, 0.0, 1.0, 0.0, 0.0, 1.0, 0.0, 0.0, 1.0, 0.0, 0.0, 1.0, 0.0, 0.0, -0.8514, -1.584e-07, -0.5245, -0.8514, -1.584e-07, -0.5245, -0.8514, -1.584e-07, -0.5245, -0.8514, -1.584e-07, -0.5245, -0.9147, -1.708e-07, -0.4041, -0.9147, -1.708e-07, -0.4041, -0.9147, -1.708e-07, -0.4041, -0.9147, -1.708e-07, -0.4041, -0.6474, -1.769e-07, -0.7621, -0.6474, -6.474e-12, -0.7621, -0.6474, 9.718e-10, -0.7621, -0.6474, -1.578e-08, -0.7621, -0.9582, -1.798e-07, -0.2862, -0.9582, -1.798e-07, -0.2862, -0.9582, -1.798e-07, -0.2862, -0.9582, -1.798e-07, -0.2862, 0.0, -3.77e-08, 1.0, 0.0, -3.77e-08, 1.0, 0.0, -3.77e-08, 1.0, 0.0, -3.77e-08, 1.0, -0.9582, -1.906e-07, 0.2862, -0.9582, -1.906e-07, 0.2862, -0.9582, -1.906e-07, 0.2862, -0.9582, -1.906e-07, 0.2862, 0.0, 3.77e-08, -1.0, 0.0, 3.77e-08, -1.0, 0.0, 3.77e-08, -1.0, 0.0, 3.77e-08, -1.0, -0.764, 1.422e-07, 0.6452, -0.764, 1.422e-07, 0.6452, -0.764, 1.422e-07, 0.6452, -0.764, 1.422e-07, 0.6452, 1.161e-07, 1.0, 6.168e-08, 1.741e-07, 1.0, 5.473e-08, 0.0, 1.0, 7.561e-08, 0.0, 1.0, 7.561e-08, -1.741e-07, 1.0, 3.237e-07, -1.161e-07, 1.0, 2.411e-07, -0.1086, -3.76e-08, 0.9941, -0.1086, -3.76e-08, 0.9941, -0.1086, -3.76e-08, 0.9941, -0.1086, -3.76e-08, 0.9941, 0.0, 0.0, 1.0, 0.0, 0.0, 1.0, 0.0, 0.0, 1.0, 0.0, 0.0, 1.0, -1.0, 0.0, 0.0, -1.0, 0.0, 0.0, -1.0, 0.0, 0.0, -1.0, 0.0, 0.0, 0.0, -1.0, -5.012e-08, 0.0, -1.0, -5.012e-08, 0.0, -1.0, -5.012e-08, 0.0, -1.0, -5.012e-08, 0.0, 1.0, 4.464e-08, 0.0, 1.0, 4.464e-08, 0.0, 1.0, 4.464e-08, 0.0, 1.0, 4.464e-08, 0.0, 0.0, -1.0, 0.0, 0.0, -1.0, 0.0, 0.0, -1.0, 0.0, 0.0, -1.0, 1.0, 0.0, 0.0, 1.0, 0.0, 0.0, 1.0, 0.0, 0.0, 1.0, 0.0, 0.0, 1.0, 0.0, 0.0, 1.0, 0.0, 0.0, 1.0, 0.0, 0.0, 1.0, 0.0, 0.0, 0.0, -1.0, -5.012e-08, 0.0, -1.0, -5.012e-08, 0.0, -1.0, -5.012e-08, 0.0, -1.0, -5.012e-08, 0.0, 0.0, -1.0, 0.0, 0.0, -1.0, 0.0, 0.0, -1.0, 0.0, 0.0, -1.0, 0.0, 1.0, 4.464e-08, 0.0, 1.0, 4.464e-08, 0.0, 1.0, 4.464e-08, 0.0, 1.0, 4.464e-08, -1.0, 0.0, 0.0, -1.0, 0.0, 0.0, -1.0, 0.0, 0.0, -1.0, 0.0, 0.0, 0.0, 0.0, 1.0, 0.0, 0.0, 1.0, 0.0, 0.0, 1.0, 0.0, 0.0, 1.0, 0.0, -1.0, -9.894e-08, 0.0, -1.0, -9.894e-08, 0.0, -1.0, -9.894e-08, 0.0, -1.0, -9.894e-08, 0.0, -1.0, -9.894e-08, 0.0, -1.0, -9.894e-08, 0.0, -1.0, -9.894e-08, 0.0, -1.0, -9.894e-08, 0.0, -1.0, -9.894e-08, 0.0, -1.0, -9.894e-08, 0.0, -1.0, -9.894e-08, 0.0, -1.0, -9.894e-08, 0.0, -1.0, -9.894e-08, 0.0, -1.0, -9.894e-08, 0.0, -1.0, -9.894e-08, 0.0, -1.0, -9.894e-08, 0.0, -1.0, -9.894e-08, 0.0, -1.0, -9.894e-08, 0.0, -1.0, -9.894e-08, 0.0, -1.0, -9.894e-08, 0.0, -1.0, -9.894e-08, 0.0, -1.0, -9.894e-08, 0.0, -1.0, -9.894e-08, 0.0, -1.0, -9.894e-08, 0.2881, -5.603e-08, 0.9576, 0.2881, -5.603e-08, 0.9576, 0.2881, -5.603e-08, 0.9576, 0.2881, -5.603e-08, 0.9576, 1.0, 0.0, 0.0, 1.0, 0.0, 0.0, 1.0, 0.0, 0.0, 1.0, 0.0, 0.0, 0.9496, -1.267e-07, -0.3133, 0.9496, -1.267e-07, -0.3133, 0.9496, -1.267e-07, -0.3133, 0.9496, -1.267e-07, -0.3133, 0.8985, -3.206e-08, 0.439, 0.8985, 4.584e-11, 0.439, 0.8985, -4.07e-05, 0.4391, 0.8985, -1.595e-05, 0.439, 0.9823, 8.464e-08, -0.1873, 0.9823, -4.978e-06, -0.1873, 0.9823, -1.396e-05, -0.1873, 0.9823, 1.353e-07, -0.1873, 0.8985, -1.554e-07, -0.439, 0.8985, -1.833e-05, -0.439, 0.8985, -4.665e-05, -0.439, 0.8985, -1.186e-07, -0.439, 0.9496, 0.0, 0.3133, 0.9496, 0.0, 0.3133, 0.9496, 0.0, 0.3133, 0.9496, 0.0, 0.3133, 0.8265, -1.232e-07, 0.5629, 0.8265, -1.232e-07, 0.5629, 0.8265, -1.232e-07, 0.5629, 0.8265, -1.232e-07, 0.5629, 0.09815, -2.931e-08, 0.9952, 0.09815, -2.931e-08, 0.9952, 0.09815, -2.931e-08, 0.9952, 0.09815, -2.931e-08, 0.9952, 0.0, -0.2256, 0.9742, 0.0, -0.2256, 0.9742, 0.0, -0.2256, 0.9742, 0.0, -0.2256, 0.9742, 0.998, 1.289e-07, -0.06306, 0.998, 2.712e-06, -0.06306, 0.998, 9.941e-07, -0.06306, 0.998, 8.757e-08, -0.06306, 0.4608, -7.912e-08, 0.8875, 0.4608, -7.912e-08, 0.8875, 0.4608, -7.912e-08, 0.8875, 0.4608, -7.912e-08, 0.8875, 0.7312, -1.124e-07, 0.6821, 0.7312, -0.000106, 0.6821, 0.7312, -4.302e-05, 0.6821, 0.7312, -1.537e-07, 0.6821, 0.6088, -1.532e-07, 0.7933, 0.6089, 9.086e-05, 0.7933, 0.6089, 0.0002107, 0.7933, 0.6088, -9.8e-08, 0.7933, 0.0, -0.07578, 0.9971, 0.0, -0.07578, 0.9971, 0.0, -0.07578, 0.9971, 0.0, -0.07578, 0.9971, -0.0002414, -0.9702, -0.2423, -0.0002414, -0.9702, -0.2423, -0.0002414, -0.9702, -0.2423, 0.8265, 0.0, -0.5629, 0.8265, 0.0, -0.5629, 0.8265, 0.0, -0.5629, 0.8265, 0.0, -0.5629, 0.9823, -6.215e-07, 0.1873, 0.9823, -2.676e-07, 0.1873, 0.9823, -1.435e-05, 0.1873, 0.9823, -5.397e-06, 0.1873, 0.0, -0.371, 0.9286, 0.0, -0.371, 0.9286, 0.0, -0.371, 0.9286, 0.0, -0.371, 0.9286, 0.998, 0.0, 0.06311, 0.998, -4.374e-08, 0.06311, 0.998, 9.541e-07, 0.06311, 0.998, 2.686e-06, 0.06311, 3.819e-07, -0.9868, -0.162, 3.819e-07, -0.9868, -0.162, 3.819e-07, -0.9868, -0.162, 0.7312, -4.295e-05, -0.6821, 0.7312, -0.0001059, -0.6821, 0.7312, 0.0, -0.6821, 0.7312, -4.143e-08, -0.6821, 0.6089, 0.000211, -0.7933, 0.6089, 9.107e-05, -0.7933, 0.6088, 1.051e-07, -0.7933, 0.6088, 1.601e-07, -0.7933, 0.0, -0.6359, 0.7718, 0.0, -0.6359, 0.7718, 0.0, -0.6359, 0.7718, 0.0, -0.6359, 0.7718, 0.0, -0.9967, -0.08059, 0.0, -0.9967, -0.08059, 0.0, -0.9967, -0.08059, 0.4608, 0.0, -0.8875, 0.4608, 0.0, -0.8875, 0.4608, 0.0, -0.8875, 0.4608, 0.0, -0.8875, -3.695e-05, -0.5088, 0.8609, -7.629e-05, -0.5088, 0.8609, 7.634e-05, -0.5088, 0.8609, 3.703e-05, -0.5088, 0.8609, 0.2881, 8.668e-08, -0.9576, 0.2881, 8.668e-08, -0.9576, 0.2881, 8.668e-08, -0.9576, 0.2881, 8.668e-08, -0.9576, 0.09815, 4.443e-08, -0.9952, 0.09815, 4.443e-08, -0.9952, 0.09815, 4.443e-08, -0.9952, 0.09815, 4.443e-08, -0.9952, 3.555e-07, -0.9189, -0.3944, 3.555e-07, -0.9189, -0.3944, 3.555e-07, -0.9189, -0.3944, 3.555e-07, -0.9189, -0.3944, -0.9981, 0.0, 0.0622, -0.9981, 0.0, 0.0622, -0.9981, 0.0, 0.0622, -0.9981, 0.0, 0.0622, 1.637e-07, -0.8442, 0.5361, 1.637e-07, -0.8442, 0.5361, 1.637e-07, -0.8442, 0.5361, 1.637e-07, -0.8442, 0.5361, 0.0, -0.7489, 0.6627, 0.0, -0.7489, 0.6627, 0.0, -0.7489, 0.6627, 0.0, -0.7489, 0.6627, 0.0, -0.7489, -0.6627, 0.0, -0.7489, -0.6627, 0.0, -0.7489, -0.6627, 0.0, -0.7489, -0.6627, 1.644e-07, -0.8442, -0.5361, 1.644e-07, -0.8442, -0.5361, 1.644e-07, -0.8442, -0.5361, 1.644e-07, -0.8442, -0.5361, 3.56e-07, -0.9189, 0.3944, 3.56e-07, -0.9189, 0.3944, 3.56e-07, -0.9189, 0.3944, 3.56e-07, -0.9189, 0.3944, -0.9819, 1.021e-05, 0.1893, -0.9819, 5.326e-06, 0.1893, -0.9819, 5.37e-06, 0.1893, -0.9819, 1.855e-05, 0.1893, 6.202e-09, -0.9706, 0.2405, 0.0001127, -0.9706, 0.2405, 4.266e-05, -0.9706, 0.2405, 0.0002406, -0.9967, 0.0811, 0.0002406, -0.9967, 0.0811, 0.0002406, -0.9967, 0.0811, 0.0, -0.9868, 0.1621, 0.0, -0.9868, 0.1621, 0.0, -0.9868, 0.1621, -0.2881, 8.668e-08, -0.9576, -0.2881, 8.668e-08, -0.9576, -0.2881, 8.668e-08, -0.9576, -0.2881, 8.668e-08, -0.9576, 0.0, -0.6359, -0.7718, 0.0, -0.6359, -0.7718, 0.0, -0.6359, -0.7718, 0.0, -0.6359, -0.7718, 0.0, -0.5091, -0.8607, 0.0, -0.5091, -0.8607, 0.0, -0.5091, -0.8607, 0.0, -0.5091, -0.8607, -0.9496, -2.734e-07, 0.3133, -0.9496, -2.734e-07, 0.3133, -0.9496, -2.734e-07, 0.3133, -0.9496, -2.734e-07, 0.3133, -0.09815, 4.443e-08, -0.9952, -0.09815, 4.443e-08, -0.9952, -0.09815, 4.443e-08, -0.9952, -0.09815, 4.443e-08, -0.9952, 0.0, -0.371, -0.9286, 0.0, -0.371, -0.9286, 0.0, -0.371, -0.9286, 0.0, -0.371, -0.9286, 0.0, -0.2256, -0.9742, 0.0, -0.2256, -0.9742, 0.0, -0.2256, -0.9742, 0.0, -0.2256, -0.9742, 0.0, -0.07578, -0.9971, 0.0, -0.07578, -0.9971, 0.0, -0.07578, -0.9971, 0.0, -0.07578, -0.9971, -0.8265, 1.077e-07, 0.5629, -0.8265, 1.077e-07, 0.5629, -0.8265, 1.077e-07, 0.5629, -0.8265, 1.077e-07, 0.5629, -0.8987, -6.783e-05, 0.4387, -0.8987, -1.306e-07, 0.4387, -0.8987, -8.176e-07, 0.4387, -0.8987, -2.691e-05, 0.4387, -0.4608, 0.0, -0.8875, -0.4608, 0.0, -0.8875, -0.4608, 0.0, -0.8875, -0.4608, 0.0, -0.8875, -0.7306, 9.357e-08, 0.6828, -0.7306, 9.357e-08, 0.6828, -0.7306, 9.357e-08, 0.6828, -0.7306, 9.357e-08, 0.6828, -0.6094, -1.992e-07, 0.7929, -0.6094, 8.761e-05, 0.7929, -0.6094, 3.768e-05, 0.7929, -0.6094, -1.072e-07, 0.7929, -0.7306, 0.0, -0.6828, -0.7306, 0.0, -0.6828, -0.7306, 0.0, -0.6828, -0.7306, 0.0, -0.6828, -0.4608, 5.399e-08, 0.8875, -0.4608, 5.399e-08, 0.8875, -0.4608, 5.399e-08, 0.8875, -0.4608, 5.399e-08, 0.8875, -0.6094, 3.795e-05, -0.7929, -0.6094, 8.783e-05, -0.7929, -0.6094, 1.601e-07, -0.7929, -0.6094, 6.815e-08, -0.7929, -0.2881, -5.809e-08, 0.9576, -0.2881, -5.809e-08, 0.9576, -0.2881, -5.809e-08, 0.9576, -0.2881, -5.809e-08, 0.9576, -0.09815, -4.443e-08, 0.9952, -0.09815, -4.443e-08, 0.9952, -0.09815, -4.443e-08, 0.9952, -0.09815, -4.443e-08, 0.9952, 0.0, 1.0, 0.0, 0.0, 1.0, 0.0, 0.0, 1.0, 0.0, 0.0, 1.0, 0.0, 0.0, -1.0, 0.0, 0.0, -1.0, 0.0, 0.0, -1.0, 0.0, 0.0, -1.0, 0.0, -0.8983, -2.057e-05, -0.4394, -0.8983, -8.157e-06, -0.4394, -0.8983, -2.091e-07, -0.4394, -0.8983, -2.091e-07, -0.4394, -0.8265, 1.232e-07, -0.5629, -0.8265, 1.232e-07, -0.5629, -0.8265, 1.232e-07, -0.5629, -0.8265, 1.232e-07, -0.5629, -1.0, 1.812e-07, 0.0, -1.0, 1.812e-07, 0.0, -1.0, 1.812e-07, 0.0, -1.0, 1.812e-07, 0.0, -0.9495, 1.644e-05, -0.3138, -0.9495, -1.267e-07, -0.3138, -0.9495, -1.528e-06, -0.3138, -0.9495, 5.403e-06, -0.3138, -0.9821, -1.178e-07, -0.1884, -0.9821, -1.178e-07, -0.1884, -0.9821, -1.178e-07, -0.1884, -0.9821, -1.178e-07, -0.1884, -0.998, 1.811e-05, -0.06311, -0.998, 1.992e-05, -0.06311, -0.998, 1.716e-05, -0.06311, -0.998, 1.712e-05, -0.06311, 0.0, 2.92e-08, -1.0, 0.0, 2.92e-08, -1.0, 0.0, 2.92e-08, -1.0, 0.0, 2.92e-08, -1.0, 0.0, 2.92e-08, -1.0, 0.0, 2.92e-08, -1.0, 0.0, -2.92e-08, 1.0, 0.0, -2.92e-08, 1.0, 0.0, -2.92e-08, 1.0, 0.0, -2.92e-08, 1.0, 0.0, -2.92e-08, 1.0, 0.0, -2.92e-08, 1.0, 0.0, 1.0, 0.0, 0.0, 1.0, 0.0, 0.0, 1.0, 0.0, 0.0, 1.0, 0.0, 0.0, -1.0, 2.125e-08, 0.0, -1.0, 2.125e-08, 0.0, -1.0, 2.125e-08, 0.0, -1.0, 2.125e-08, 0.0, -1.0, 2.125e-08, 0.0, -1.0, 2.125e-08, 0.0, -1.0, 2.125e-08, 0.0, -1.0, 2.125e-08, 0.0, -1.0, 2.125e-08, 0.0, -1.0, 2.125e-08, 0.0, -1.0, 2.125e-08, 0.0, -1.0, 2.125e-08, 0.0, -1.0, 2.125e-08, 0.0, -1.0, 2.125e-08, 0.0, -1.0, 2.125e-08, 0.0, -1.0, 2.125e-08, 0.0, -1.0, 2.125e-08, 0.0, -1.0, 2.125e-08, 0.0, -1.0, 2.125e-08, 0.0, -1.0, 2.125e-08, 0.0, -1.0, 2.125e-08, 0.0, -1.0, 2.125e-08])] * 3)])

# ---- objects
ob_ada_grab_bar_41912 = bpy.data.objects.new('ADA Grab Bar 41912', me_mesh)

# ---- transforms, parenting, visibility, modifiers, constraints
ob_ada_grab_bar_41912.location = (6.115e-09, 0.0, 0.0)
ob_ada_grab_bar_41912.lineart.crease_threshold = 0.0
_m = ob_ada_grab_bar_41912.modifiers.new('EdgeSplit', 'EDGE_SPLIT')

# ---- collection membership
col_collection_1.objects.link(ob_ada_grab_bar_41912)

# ---- scene / render settings (as saved in the file)
scene.frame_start = 1; scene.frame_end = 250; scene.frame_set(154)
scene.render.engine = 'CYCLES'
scene.render.resolution_x = 1616
scene.render.resolution_y = 894
scene.render.dither_intensity = 0.0
scene.render.film_transparent = True
scene.render.use_overwrite = False
scene.cycles.use_denoising = False
scene.cycles.samples = 100
scene.cycles.sampling_pattern = 'TABULATED_SOBOL'
scene.cycles.light_sampling_threshold = 0.0
scene.cycles.use_adaptive_sampling = False
scene.cycles.use_light_tree = False
scene.cycles.caustics_reflective = False
scene.cycles.caustics_refractive = False
scene.cycles.blur_glossy = 0.5
scene.cycles.pixel_filter_type = 'GAUSSIAN'
scene.cycles.sample_clamp_indirect = 0.0
scene.view_settings.view_transform = 'Standard'
bpy.context.view_layer.update()

# ---- added for rendering (the .blend has no active camera): camera
cam_auto = bpy.data.cameras.new('AutoCamera')
cam_auto.lens = 50.0
cam_auto.sensor_width = 36.0
cam_auto.clip_end = 1000.0
ob_auto_camera = bpy.data.objects.new('AutoCamera', cam_auto)
scene.collection.objects.link(ob_auto_camera)
ob_auto_camera.location = (0.298304, -0.395006, 0.238643)
ob_auto_camera.rotation_euler = (1.09748, -7.21219e-08, 0.694738)
scene.camera = ob_auto_camera
bpy.context.view_layer.update()
